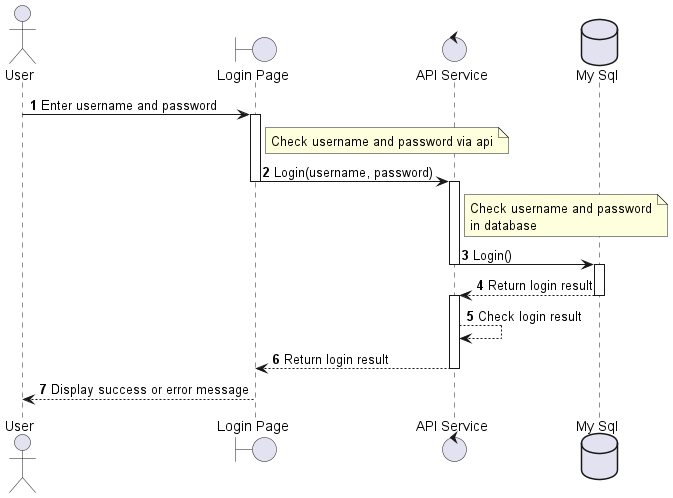

The diagram above was rendered by PlantUML. Its source (embedded in the PNG):
@startuml SequenceDiagram_Login
actor User
boundary "Login Page" as LoginPage
control "API Service" as APIService
database "My Sql" as DB

autonumber
User -> LoginPage --++ : Enter username and password
note right of LoginPage: Check username and password via api
LoginPage -> APIService --++ : Login(username, password)
note right of APIService: Check username and password\nin database
APIService -> DB --++ : Login()
DB --> APIService --++ : Return login result
APIService --> APIService: Check login result
APIService --> LoginPage -- : Return login result
LoginPage --> User: Display success or error message
@enduml